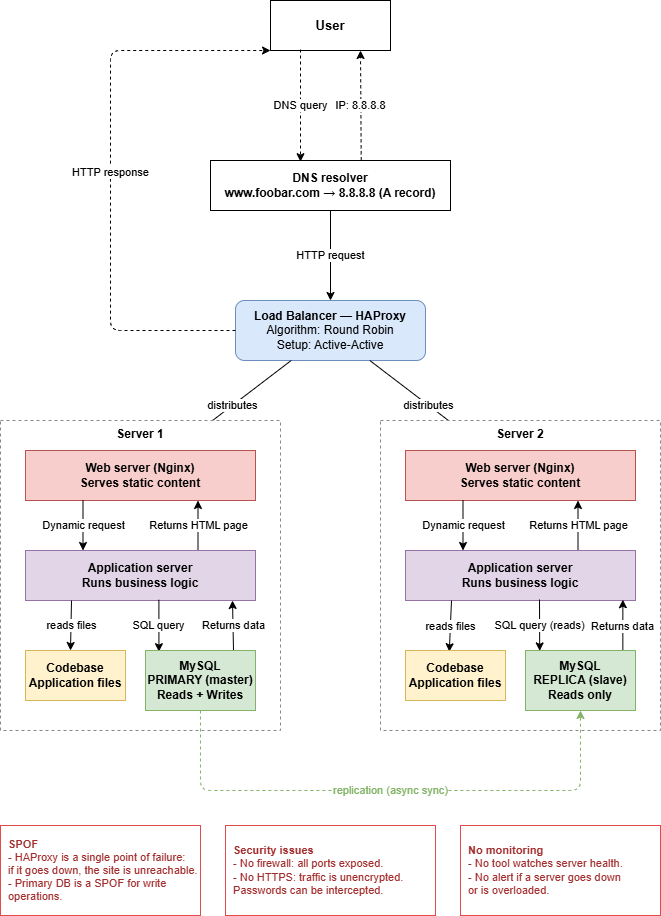

The diagram above was exported from draw.io. Its source (the exported page's mxGraphModel, read from the mxfile embedded in the PNG):
<mxGraphModel dx="1030" dy="1792" grid="1" gridSize="10" guides="1" tooltips="1" connect="1" arrows="1" fold="1" page="1" pageScale="1" pageWidth="827" pageHeight="1169" math="0" shadow="0">
  <root>
    <mxCell id="0" />
    <mxCell id="1" parent="0" />
    <mxCell id="2" parent="1" style="rounded=0;whiteSpace=wrap;html=1;fontStyle=1;fontSize=13;" value="User" vertex="1">
      <mxGeometry height="50" width="120" x="300" y="-150" as="geometry" />
    </mxCell>
    <mxCell id="4" edge="1" parent="1" style="edgeStyle=none;dashed=1;html=1;fontSize=11;exitX=0.25;exitY=1;exitDx=0;exitDy=0;entryX=0.375;entryY=0.044;entryDx=0;entryDy=0;entryPerimeter=0;" value="DNS query">
      <mxGeometry relative="1" as="geometry">
        <mxPoint x="330" y="-101" as="sourcePoint" />
        <mxPoint x="330" y="11.200000000000045" as="targetPoint" />
      </mxGeometry>
    </mxCell>
    <mxCell id="5" edge="1" parent="1" source="3" style="edgeStyle=none;dashed=1;html=1;fontSize=11;exitX=0.628;exitY=-0.004;exitDx=0;exitDy=0;entryX=0.75;entryY=1;entryDx=0;entryDy=0;exitPerimeter=0;" target="2" value="IP: 8.8.8.8">
      <mxGeometry relative="1" as="geometry" />
    </mxCell>
    <mxCell id="6" parent="1" style="rounded=1;whiteSpace=wrap;html=1;fontSize=12;fillColor=#dae8fc;strokeColor=#6c8ebf;" value="&lt;b&gt;Load Balancer — HAProxy&lt;/b&gt;&#10;Algorithm: Round Robin&#10;Setup: Active-Active" vertex="1">
      <mxGeometry height="60" width="190" x="265" y="150" as="geometry" />
    </mxCell>
    <mxCell id="7" edge="1" parent="1" source="3" style="edgeStyle=none;html=1;fontSize=11;" target="6" value="HTTP request">
      <mxGeometry relative="1" as="geometry" />
    </mxCell>
    <mxCell id="8" edge="1" parent="1" source="6" style="edgeStyle=orthogonalEdgeStyle;dashed=1;html=1;fontSize=11;exitX=0;exitY=0.5;exitDx=0;exitDy=0;entryX=0;entryY=1;entryDx=0;entryDy=0;" target="2" value="HTTP response">
      <mxGeometry relative="1" as="geometry">
        <Array as="points">
          <mxPoint x="140" y="180" />
          <mxPoint x="140" y="-100" />
        </Array>
      </mxGeometry>
    </mxCell>
    <mxCell id="9" edge="1" parent="1" source="6" style="edgeStyle=none;html=1;fontSize=11;" target="20" value="distributes">
      <mxGeometry relative="1" as="geometry" />
    </mxCell>
    <mxCell id="10" edge="1" parent="1" source="6" style="edgeStyle=none;html=1;fontSize=11;" target="30" value="distributes">
      <mxGeometry relative="1" as="geometry" />
    </mxCell>
    <mxCell id="19" parent="1" style="rounded=0;whiteSpace=wrap;html=1;verticalAlign=top;dashed=1;strokeColor=#888888;fontStyle=1;fontSize=12;" value="Server 1" vertex="1">
      <mxGeometry height="310" width="280" x="30" y="270" as="geometry" />
    </mxCell>
    <mxCell id="20" parent="1" style="rounded=0;whiteSpace=wrap;html=1;fontStyle=1;fontSize=12;fillColor=#f8cecc;strokeColor=#b85450;" value="Web server (Nginx)&#10;Serves static content" vertex="1">
      <mxGeometry height="50" width="230" x="55" y="300" as="geometry" />
    </mxCell>
    <mxCell id="21" edge="1" parent="1" source="20" style="edgeStyle=none;html=1;fontSize=11;exitX=0.25;exitY=1;exitDx=0;exitDy=0;entryX=0.25;entryY=0;entryDx=0;entryDy=0;" target="22" value="Dynamic request">
      <mxGeometry relative="1" as="geometry" />
    </mxCell>
    <mxCell id="23" edge="1" parent="1" source="22" style="edgeStyle=none;html=1;fontSize=11;exitX=0.75;exitY=0;exitDx=0;exitDy=0;entryX=0.75;entryY=1;entryDx=0;entryDy=0;" target="20" value="Returns HTML page">
      <mxGeometry relative="1" as="geometry" />
    </mxCell>
    <mxCell id="22" parent="1" style="rounded=0;whiteSpace=wrap;html=1;fontStyle=1;fontSize=12;fillColor=#e1d5e7;strokeColor=#9673a6;" value="Application server&#10;Runs business logic" vertex="1">
      <mxGeometry height="50" width="230" x="55" y="400" as="geometry" />
    </mxCell>
    <mxCell id="24" edge="1" parent="1" source="22" style="edgeStyle=none;html=1;fontSize=11;exitX=0.2;exitY=1;exitDx=0;exitDy=0;entryX=0.45;entryY=0;entryDx=0;entryDy=0;entryPerimeter=0;" target="25" value="reads files">
      <mxGeometry relative="1" as="geometry" />
    </mxCell>
    <mxCell id="26" edge="1" parent="1" source="22" style="edgeStyle=none;html=1;fontSize=11;exitX=0.58;exitY=0.984;exitDx=0;exitDy=0;entryX=0.122;entryY=0.02;entryDx=0;entryDy=0;exitPerimeter=0;entryPerimeter=0;" target="27" value="SQL query">
      <mxGeometry relative="1" as="geometry" />
    </mxCell>
    <mxCell id="28" edge="1" parent="1" source="27" style="edgeStyle=none;html=1;fontSize=11;exitX=0.8;exitY=0;exitDx=0;exitDy=0;entryX=0.9;entryY=1;entryDx=0;entryDy=0;" target="22" value="Returns data">
      <mxGeometry relative="1" as="geometry" />
    </mxCell>
    <mxCell id="25" parent="1" style="rounded=0;whiteSpace=wrap;html=1;fontStyle=1;fontSize=12;fillColor=#fff2cc;strokeColor=#d6b656;" value="Codebase&#10;Application files" vertex="1">
      <mxGeometry height="50" width="100" x="55" y="500" as="geometry" />
    </mxCell>
    <mxCell id="27" parent="1" style="rounded=0;whiteSpace=wrap;html=1;fontStyle=1;fontSize=12;fillColor=#d5e8d4;strokeColor=#82b366;" value="MySQL&#10;PRIMARY (master)&#10;Reads + Writes" vertex="1">
      <mxGeometry height="60" width="110" x="175" y="500" as="geometry" />
    </mxCell>
    <mxCell id="29" parent="1" style="rounded=0;whiteSpace=wrap;html=1;verticalAlign=top;dashed=1;strokeColor=#888888;fontStyle=1;fontSize=12;" value="Server 2" vertex="1">
      <mxGeometry height="310" width="280" x="410" y="270" as="geometry" />
    </mxCell>
    <mxCell id="30" parent="1" style="rounded=0;whiteSpace=wrap;html=1;fontStyle=1;fontSize=12;fillColor=#f8cecc;strokeColor=#b85450;" value="Web server (Nginx)&#10;Serves static content" vertex="1">
      <mxGeometry height="50" width="230" x="435" y="300" as="geometry" />
    </mxCell>
    <mxCell id="31" edge="1" parent="1" source="30" style="edgeStyle=none;html=1;fontSize=11;exitX=0.25;exitY=1;exitDx=0;exitDy=0;entryX=0.25;entryY=0;entryDx=0;entryDy=0;" target="32" value="Dynamic request">
      <mxGeometry relative="1" as="geometry" />
    </mxCell>
    <mxCell id="33" edge="1" parent="1" source="32" style="edgeStyle=none;html=1;fontSize=11;exitX=0.75;exitY=0;exitDx=0;exitDy=0;entryX=0.75;entryY=1;entryDx=0;entryDy=0;" target="30" value="Returns HTML page">
      <mxGeometry relative="1" as="geometry" />
    </mxCell>
    <mxCell id="32" parent="1" style="rounded=0;whiteSpace=wrap;html=1;fontStyle=1;fontSize=12;fillColor=#e1d5e7;strokeColor=#9673a6;" value="Application server&#10;Runs business logic" vertex="1">
      <mxGeometry height="50" width="230" x="435" y="400" as="geometry" />
    </mxCell>
    <mxCell id="34" edge="1" parent="1" source="32" style="edgeStyle=none;html=1;fontSize=11;exitX=0.2;exitY=1;exitDx=0;exitDy=0;entryX=0.438;entryY=0.024;entryDx=0;entryDy=0;entryPerimeter=0;" target="35" value="reads files">
      <mxGeometry relative="1" as="geometry" />
    </mxCell>
    <mxCell id="36" edge="1" parent="1" style="edgeStyle=none;html=1;fontSize=11;entryX=0.129;entryY=0.007;entryDx=0;entryDy=0;entryPerimeter=0;" target="37" value="SQL query (reads)">
      <mxGeometry relative="1" as="geometry">
        <mxPoint x="569" y="449" as="sourcePoint" />
      </mxGeometry>
    </mxCell>
    <mxCell id="38" edge="1" parent="1" source="37" style="edgeStyle=none;html=1;fontSize=11;exitX=0.885;exitY=0.033;exitDx=0;exitDy=0;entryX=0.945;entryY=0.984;entryDx=0;entryDy=0;entryPerimeter=0;exitPerimeter=0;" target="32" value="Returns data">
      <mxGeometry relative="1" as="geometry" />
    </mxCell>
    <mxCell id="35" parent="1" style="rounded=0;whiteSpace=wrap;html=1;fontStyle=1;fontSize=12;fillColor=#fff2cc;strokeColor=#d6b656;" value="Codebase&#10;Application files" vertex="1">
      <mxGeometry height="50" width="100" x="435" y="500" as="geometry" />
    </mxCell>
    <mxCell id="37" parent="1" style="rounded=0;whiteSpace=wrap;html=1;fontStyle=1;fontSize=12;fillColor=#d5e8d4;strokeColor=#82b366;" value="MySQL&#10;REPLICA (slave)&#10;Reads only" vertex="1">
      <mxGeometry height="60" width="110" x="555" y="500" as="geometry" />
    </mxCell>
    <mxCell id="39" edge="1" parent="1" source="27" style="edgeStyle=orthogonalEdgeStyle;dashed=1;html=1;fontSize=11;strokeColor=#82b366;fontColor=#82b366;exitX=0.5;exitY=1;exitDx=0;exitDy=0;entryX=0.5;entryY=1;entryDx=0;entryDy=0;" target="37" value="replication (async sync)">
      <mxGeometry relative="1" as="geometry">
        <mxPoint as="offset" />
        <Array as="points">
          <mxPoint x="230" y="640" />
          <mxPoint x="610" y="640" />
        </Array>
      </mxGeometry>
    </mxCell>
    <mxCell id="40" parent="1" style="rounded=0;whiteSpace=wrap;html=1;fontSize=11;strokeColor=#E24B4A;fontColor=#A32D2D;align=left;spacingLeft=6;" value="&lt;b&gt;SPOF&lt;/b&gt;&#10;- HAProxy is a single point of failure:&#10;  if it goes down, the site is unreachable.&#10;- Primary DB is a SPOF for write operations." vertex="1">
      <mxGeometry height="90" width="200" x="30" y="675" as="geometry" />
    </mxCell>
    <mxCell id="41" parent="1" style="rounded=0;whiteSpace=wrap;html=1;fontSize=11;strokeColor=#E24B4A;fontColor=#A32D2D;align=left;spacingLeft=6;" value="&lt;b&gt;Security issues&lt;/b&gt;&#10;- No firewall: all ports exposed.&#10;- No HTTPS: traffic is unencrypted.&#10;  Passwords can be intercepted." vertex="1">
      <mxGeometry height="90" width="210" x="255" y="675" as="geometry" />
    </mxCell>
    <mxCell id="42" parent="1" style="rounded=0;whiteSpace=wrap;html=1;fontSize=11;strokeColor=#E24B4A;fontColor=#A32D2D;align=left;spacingLeft=6;" value="&lt;b&gt;No monitoring&lt;/b&gt;&#10;- No tool watches server health.&#10;- No alert if a server goes down&#10;  or is overloaded." vertex="1">
      <mxGeometry height="90" width="200" x="490" y="675" as="geometry" />
    </mxCell>
    <mxCell id="3" parent="1" style="rounded=0;whiteSpace=wrap;html=1;fontStyle=1;fontSize=12;" value="DNS resolver&#10;www.foobar.com → 8.8.8.8 (A record)" vertex="1">
      <mxGeometry height="50" width="240" x="240" y="10" as="geometry" />
    </mxCell>
  </root>
</mxGraphModel>